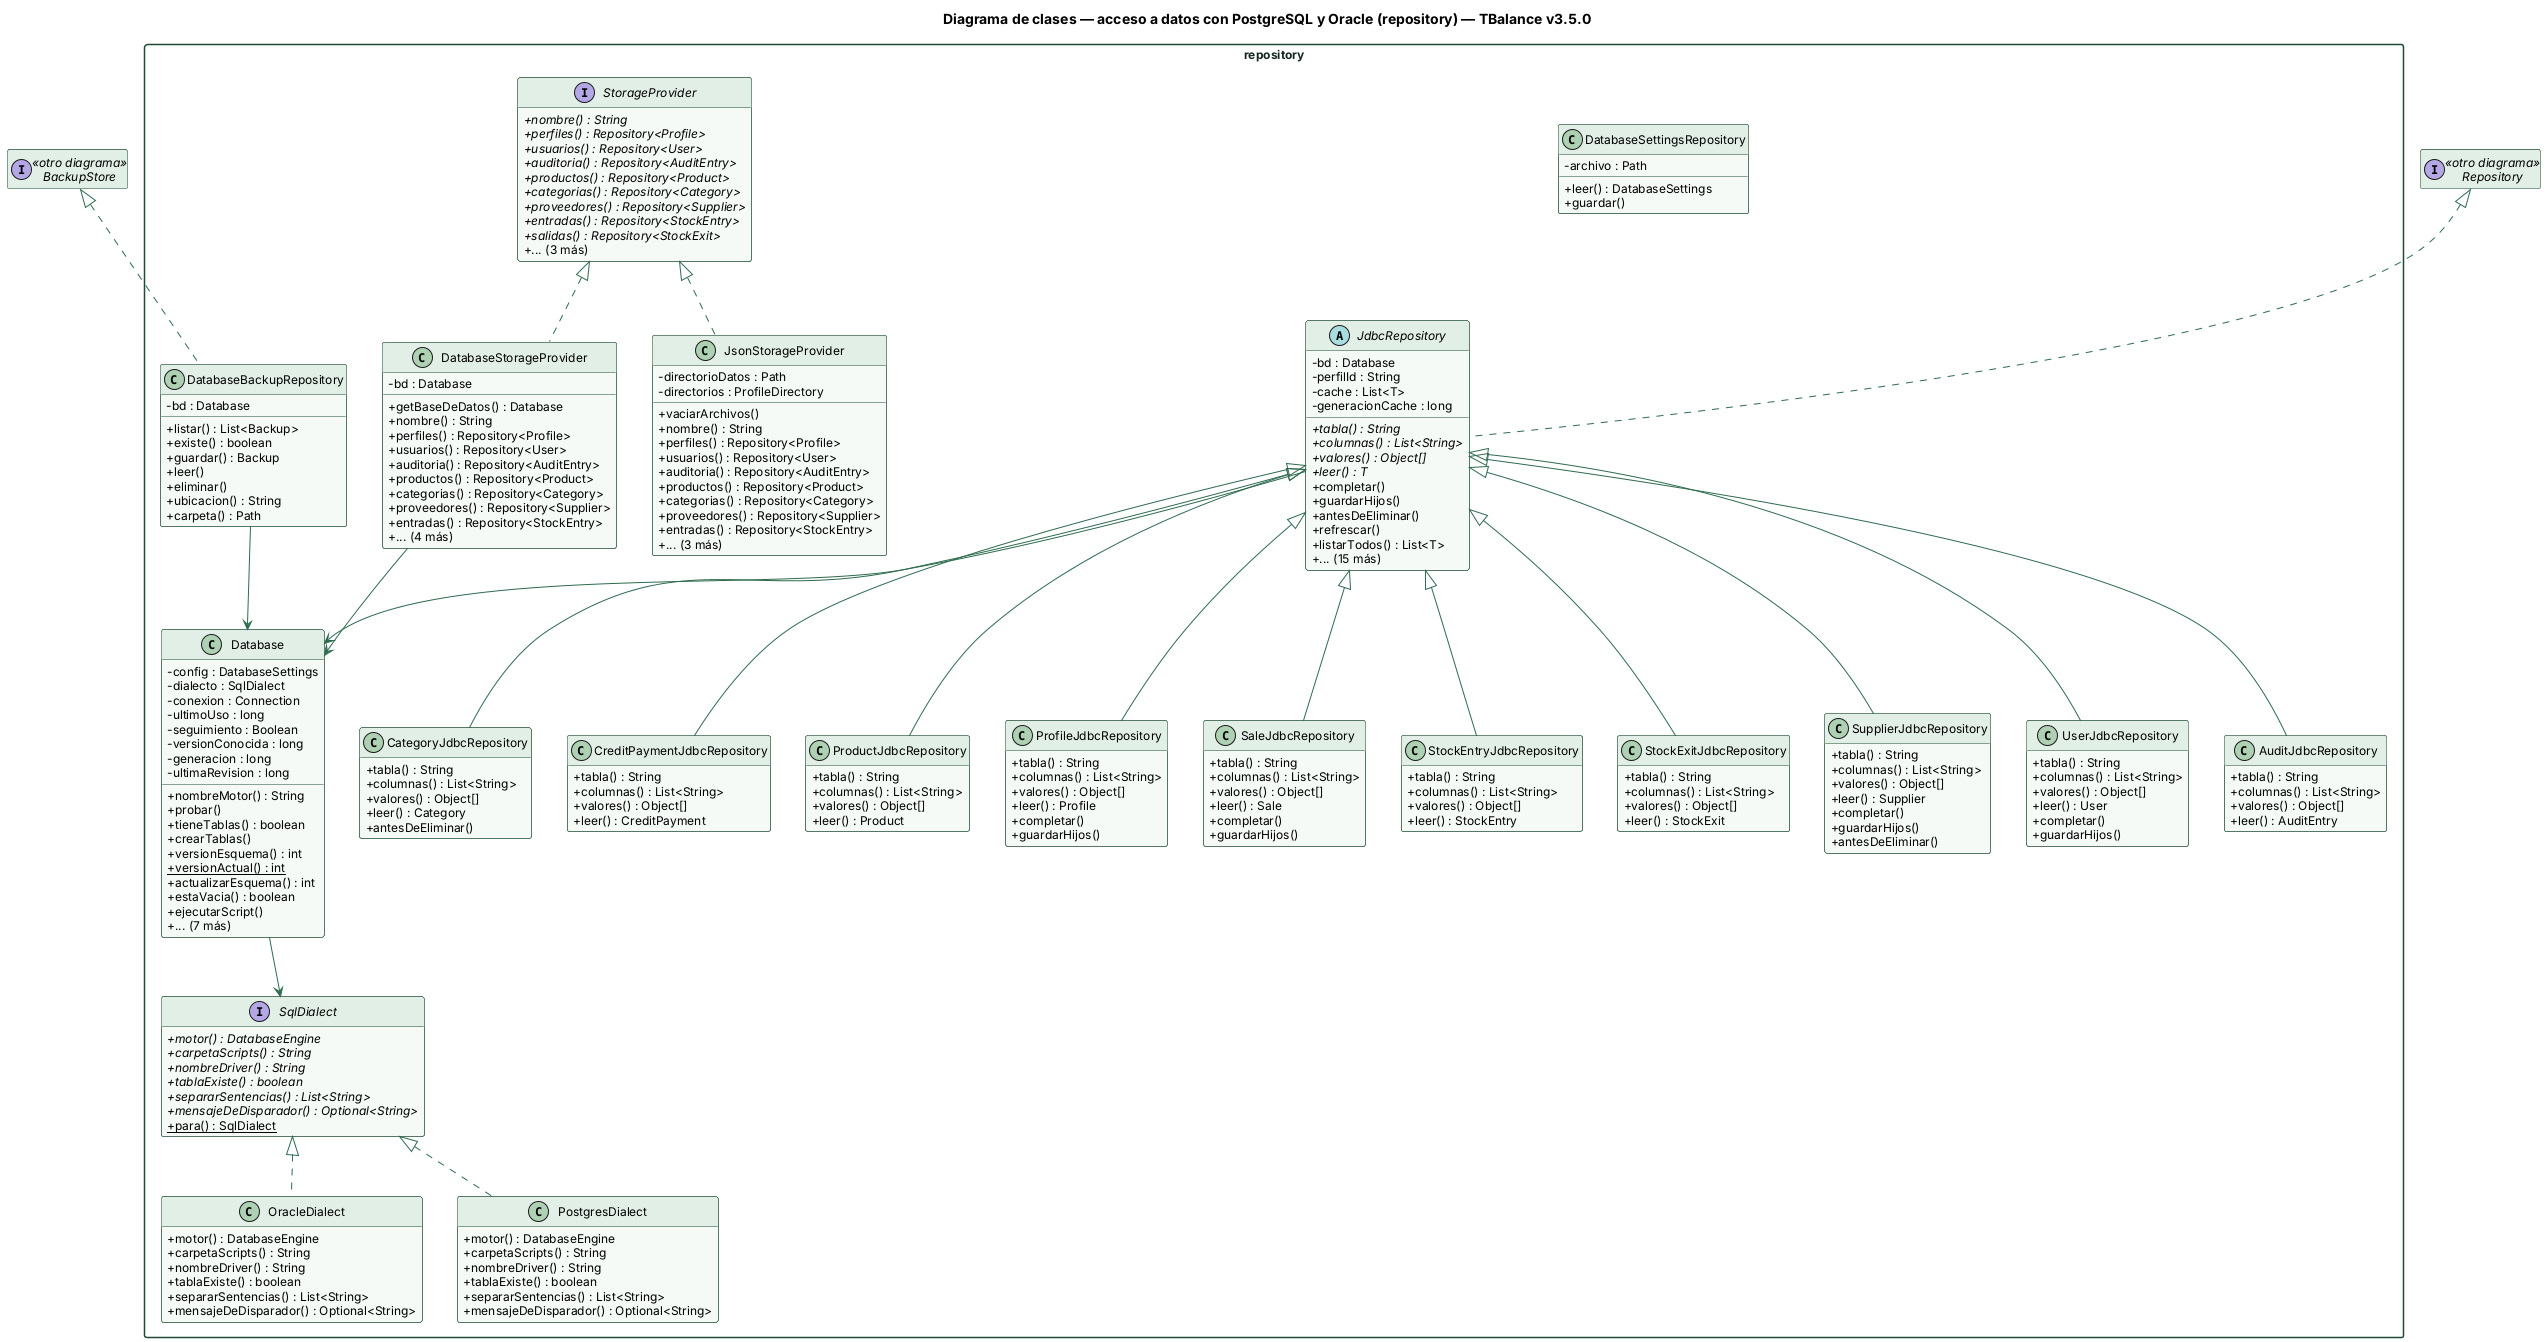

The diagram above was rendered by PlantUML. Its source (embedded in the PNG):
@startuml
skinparam shadowing false
skinparam defaultFontName Helvetica
skinparam defaultFontSize 12
skinparam classAttributeIconSize 0
skinparam packageStyle rectangle
skinparam ArrowColor #2e6b4f
skinparam class {
  BackgroundColor #f5faf6
  BorderColor #1e4a35
  HeaderBackgroundColor #e2efe6
}
skinparam package {
  BorderColor #1e4a35
  FontColor #14281d
}
hide empty members

title Diagrama de clases — acceso a datos con PostgreSQL y Oracle (repository) — TBalance v3.5.0

package repository {
class AuditJdbcRepository {
  + tabla() : String
  + columnas() : List<String>
  + valores() : Object[]
  + leer() : AuditEntry
}
class CategoryJdbcRepository {
  + tabla() : String
  + columnas() : List<String>
  + valores() : Object[]
  + leer() : Category
  + antesDeEliminar()
}
class CreditPaymentJdbcRepository {
  + tabla() : String
  + columnas() : List<String>
  + valores() : Object[]
  + leer() : CreditPayment
}
class Database {
  - config : DatabaseSettings
  - dialecto : SqlDialect
  - conexion : Connection
  - ultimoUso : long
  - seguimiento : Boolean
  - versionConocida : long
  - generacion : long
  - ultimaRevision : long
  + nombreMotor() : String
  + probar()
  + tieneTablas() : boolean
  + crearTablas()
  + versionEsquema() : int
  + {static} versionActual() : int
  + actualizarEsquema() : int
  + estaVacia() : boolean
  + ejecutarScript()
  + ... (7 más)
}
class DatabaseBackupRepository {
  - bd : Database
  + listar() : List<Backup>
  + existe() : boolean
  + guardar() : Backup
  + leer()
  + eliminar()
  + ubicacion() : String
  + carpeta() : Path
}
class DatabaseSettingsRepository {
  - archivo : Path
  + leer() : DatabaseSettings
  + guardar()
}
class DatabaseStorageProvider {
  - bd : Database
  + getBaseDeDatos() : Database
  + nombre() : String
  + perfiles() : Repository<Profile>
  + usuarios() : Repository<User>
  + auditoria() : Repository<AuditEntry>
  + productos() : Repository<Product>
  + categorias() : Repository<Category>
  + proveedores() : Repository<Supplier>
  + entradas() : Repository<StockEntry>
  + ... (4 más)
}
abstract class JdbcRepository {
  - bd : Database
  - perfilId : String
  - cache : List<T>
  - generacionCache : long
  + {abstract} tabla() : String
  + {abstract} columnas() : List<String>
  + {abstract} valores() : Object[]
  + {abstract} leer() : T
  + completar()
  + guardarHijos()
  + antesDeEliminar()
  + refrescar()
  + listarTodos() : List<T>
  + ... (15 más)
}
class JsonStorageProvider {
  - directorioDatos : Path
  - directorios : ProfileDirectory
  + vaciarArchivos()
  + nombre() : String
  + perfiles() : Repository<Profile>
  + usuarios() : Repository<User>
  + auditoria() : Repository<AuditEntry>
  + productos() : Repository<Product>
  + categorias() : Repository<Category>
  + proveedores() : Repository<Supplier>
  + entradas() : Repository<StockEntry>
  + ... (3 más)
}
class OracleDialect {
  + motor() : DatabaseEngine
  + carpetaScripts() : String
  + nombreDriver() : String
  + tablaExiste() : boolean
  + separarSentencias() : List<String>
  + mensajeDeDisparador() : Optional<String>
}
class PostgresDialect {
  + motor() : DatabaseEngine
  + carpetaScripts() : String
  + nombreDriver() : String
  + tablaExiste() : boolean
  + separarSentencias() : List<String>
  + mensajeDeDisparador() : Optional<String>
}
class ProductJdbcRepository {
  + tabla() : String
  + columnas() : List<String>
  + valores() : Object[]
  + leer() : Product
}
class ProfileJdbcRepository {
  + tabla() : String
  + columnas() : List<String>
  + valores() : Object[]
  + leer() : Profile
  + completar()
  + guardarHijos()
}
class SaleJdbcRepository {
  + tabla() : String
  + columnas() : List<String>
  + valores() : Object[]
  + leer() : Sale
  + completar()
  + guardarHijos()
}
interface SqlDialect {
  + {abstract} motor() : DatabaseEngine
  + {abstract} carpetaScripts() : String
  + {abstract} nombreDriver() : String
  + {abstract} tablaExiste() : boolean
  + {abstract} separarSentencias() : List<String>
  + {abstract} mensajeDeDisparador() : Optional<String>
  + {static} para() : SqlDialect
}
class StockEntryJdbcRepository {
  + tabla() : String
  + columnas() : List<String>
  + valores() : Object[]
  + leer() : StockEntry
}
class StockExitJdbcRepository {
  + tabla() : String
  + columnas() : List<String>
  + valores() : Object[]
  + leer() : StockExit
}
interface StorageProvider {
  + {abstract} nombre() : String
  + {abstract} perfiles() : Repository<Profile>
  + {abstract} usuarios() : Repository<User>
  + {abstract} auditoria() : Repository<AuditEntry>
  + {abstract} productos() : Repository<Product>
  + {abstract} categorias() : Repository<Category>
  + {abstract} proveedores() : Repository<Supplier>
  + {abstract} entradas() : Repository<StockEntry>
  + {abstract} salidas() : Repository<StockExit>
  + ... (3 más)
}
class SupplierJdbcRepository {
  + tabla() : String
  + columnas() : List<String>
  + valores() : Object[]
  + leer() : Supplier
  + completar()
  + guardarHijos()
  + antesDeEliminar()
}
class UserJdbcRepository {
  + tabla() : String
  + columnas() : List<String>
  + valores() : Object[]
  + leer() : User
  + completar()
  + guardarHijos()
}
}
interface BackupStore <<otro diagrama>>
interface Repository <<otro diagrama>>
BackupStore <|.. DatabaseBackupRepository
Database --> SqlDialect
DatabaseBackupRepository --> Database
DatabaseStorageProvider --> Database
JdbcRepository --> Database
JdbcRepository <|-- AuditJdbcRepository
JdbcRepository <|-- CategoryJdbcRepository
JdbcRepository <|-- CreditPaymentJdbcRepository
JdbcRepository <|-- ProductJdbcRepository
JdbcRepository <|-- ProfileJdbcRepository
JdbcRepository <|-- SaleJdbcRepository
JdbcRepository <|-- StockEntryJdbcRepository
JdbcRepository <|-- StockExitJdbcRepository
JdbcRepository <|-- SupplierJdbcRepository
JdbcRepository <|-- UserJdbcRepository
Repository <|.. JdbcRepository
SqlDialect <|.. OracleDialect
SqlDialect <|.. PostgresDialect
StorageProvider <|.. DatabaseStorageProvider
StorageProvider <|.. JsonStorageProvider
@enduml